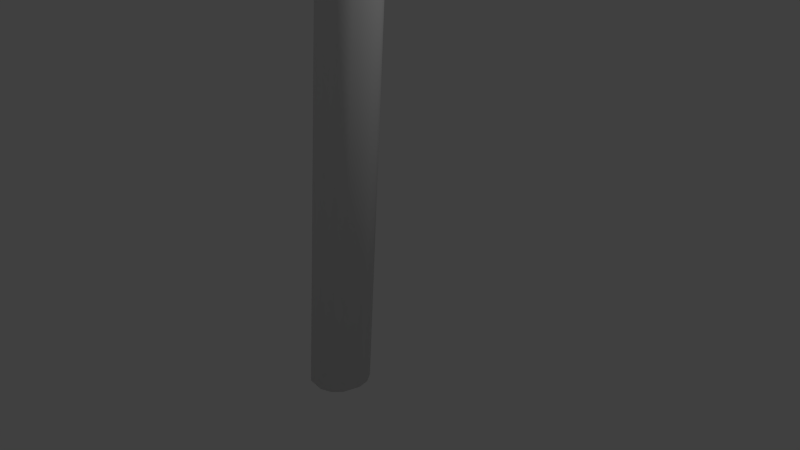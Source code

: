 # Source: Canudo.blend  (saved by Blender 2.68.0; exported with 4.5.12 LTS)
import bpy
from mathutils import Matrix  # noqa: F401  (used for matrix-valued properties, if any)

bpy.ops.wm.read_factory_settings(use_empty=True)
scene = bpy.context.scene
scene.name = 'Scene'

# ---- collections
col_collection_1 = bpy.data.collections.new('Collection 1'); scene.collection.children.link(col_collection_1)

# ---- world
world_world = bpy.data.worlds.new('World'); scene.world = world_world
world_world.color = (0.05088, 0.05088, 0.05088)
world_world.use_sun_shadow = False
world_world.sun_shadow_jitter_overblur = 0.0
world_world.cycles.sampling_method = 'MANUAL'
world_world.cycles.sample_map_resolution = 256

# ---- cameras
cam_camera = bpy.data.cameras.new('Camera')
cam_camera.clip_end = 100.0
cam_camera.lens = 35.0
cam_camera.sensor_width = 32.0
cam_camera.sensor_height = 18.0
cam_camera.ortho_scale = 7.314
cam_camera.dof.focus_distance = 0.0
cam_camera.dof.aperture_fstop = 128.0

# ---- lights
light_lamp = bpy.data.lights.new('Lamp', 'POINT')
light_lamp.transmission_factor = 0.0
light_lamp.cutoff_distance = 30.0
light_lamp.energy = 100.0
light_lamp.shadow_buffer_clip_start = 1.001
light_lamp.shadow_soft_size = 0.1
light_lamp.shadow_maximum_resolution = 0.006
light_lamp.use_absolute_resolution = True
light_lamp.cycles.use_multiple_importance_sampling = False

# ---- meshes
me_cylinder = bpy.data.meshes.new('Cylinder')
me_cylinder.from_pydata([(0.1926, -0.6459, -3.865), (0.1926, 0.9682, 16.55), (0.698, -0.916, -3.865), (0.698, 0.698, 16.55), (0.9239, -1.231, -3.865), (0.9239, 0.3827, 16.55), (0.9872, -1.614, -3.865), (0.9872, 7.451e-08, 16.55), (0.8208, -2.163, -3.865), (0.8208, -0.5485, 16.55), (0.5556, -2.446, -3.865), (0.5556, -0.8315, 16.55), (0.1926, -2.582, -3.865), (0.1926, -0.9682, 16.55), (-0.3778, -2.526, -3.865), (-0.3778, -0.912, 16.55), (-0.8208, -2.163, -3.865), (-0.8208, -0.5485, 16.55), (-0.9872, -1.614, -3.865), (-0.9872, 9.537e-07, 16.55), (-0.8208, -1.066, -3.865), (-0.8208, 0.5485, 16.55), (-0.3778, -0.702, -3.865), (-0.3778, 0.912, 16.55), (0.1926, 0.9343, 17.87), (0.698, 0.6736, 17.8), (0.9239, 0.3693, 17.71), (0.9872, 8.444e-08, 17.61), (0.8208, -0.5293, 17.47), (0.5556, -0.8024, 17.39), (0.1926, -0.9343, 17.36), (-0.3778, -0.8801, 17.37), (-0.8208, -0.5293, 17.47), (-0.9872, 9.288e-07, 17.61), (-0.8208, 0.5293, 17.76), (-0.3778, 0.8801, 17.85), (0.1926, 0.1572, 20.38), (0.698, -0.04893, 20.2), (0.9239, -0.2895, 20.0), (0.9872, -0.5814, 19.75), (0.8208, -0.9997, 19.4), (0.5556, -1.216, 19.21), (0.1926, -1.32, 19.13), (-0.3778, -1.277, 19.16), (-0.8208, -0.9997, 19.4), (-0.9872, -0.5814, 19.75), (-0.8208, -0.163, 20.11), (-0.3778, 0.1143, 20.34), (0.1926, -1.546, 22.24), (0.698, -1.657, 22.0), (0.9239, -1.787, 21.71), (0.9872, -1.945, 21.36), (0.8208, -2.171, 20.86), (0.5556, -2.287, 20.6), (0.1926, -2.344, 20.48), (-0.3778, -2.321, 20.53), (-0.8208, -2.171, 20.86), (-0.9872, -1.945, 21.36), (-0.8208, -1.719, 21.86), (-0.3778, -1.569, 22.19), (0.1926, -2.616, 22.64), (0.698, -2.65, 22.37), (0.9239, -2.69, 22.06), (0.9872, -2.738, 21.68), (0.8208, -2.807, 21.14), (0.5556, -2.842, 20.85), (0.1926, -2.86, 20.72), (-0.3778, -2.853, 20.77), (-0.8208, -2.807, 21.14), (-0.9872, -2.738, 21.68), (-0.8208, -2.669, 22.22), (-0.3778, -2.623, 22.58), (0.2298, -4.298, 22.79), (0.7219, -4.183, 22.52), (0.934, -4.087, 22.21), (0.9818, -3.991, 21.84), (0.7947, -3.881, 21.3), (0.5197, -3.843, 21.03), (0.1533, -3.849, 20.91), (-0.4118, -3.92, 20.97), (-0.838, -4.05, 21.33), (-0.9818, -4.194, 21.87), (-0.7947, -4.304, 22.4), (-0.3397, -4.343, 22.74), (0.3462, -5.74, 22.4), (0.8382, -5.549, 22.18), (1.05, -5.364, 21.91), (1.098, -5.161, 21.58), (0.9111, -4.896, 21.11), (0.6361, -4.778, 20.86), (0.2697, -4.745, 20.74), (-0.2954, -4.832, 20.78), (-0.7217, -5.065, 21.08), (-0.8654, -5.364, 21.55), (-0.6783, -5.629, 22.02), (-0.2233, -5.77, 22.34), (0.4105, -6.404, 21.99), (0.9025, -6.188, 21.79), (1.115, -5.972, 21.55), (1.163, -5.732, 21.25), (0.9754, -5.413, 20.81), (0.7004, -5.267, 20.58), (0.3339, -5.219, 20.46), (-0.2311, -5.311, 20.49), (-0.6574, -5.578, 20.77), (-0.8011, -5.93, 21.2), (-0.614, -6.249, 21.63), (-0.159, -6.427, 21.93), (0.4662, -7.314, 21.27), (0.9505, -7.067, 21.09), (1.153, -6.814, 20.88), (1.189, -6.526, 20.62), (0.9853, -6.137, 20.25), (0.7014, -5.954, 20.06), (0.3304, -5.887, 19.97), (-0.2335, -5.982, 20.01), (-0.649, -6.292, 20.25), (-0.7762, -6.712, 20.62), (-0.5721, -7.1, 20.99), (-0.1055, -7.326, 21.24), (0.5107, -8.012, 20.47), (0.9978, -7.734, 20.35), (1.203, -7.44, 20.2), (1.243, -7.101, 20.02), (1.044, -6.635, 19.75), (0.7618, -6.409, 19.61), (0.3917, -6.319, 19.54), (-0.1733, -6.414, 19.55), (-0.5924, -6.768, 19.72), (-0.7245, -7.261, 19.98), (-0.525, -7.727, 20.25), (-0.06112, -8.009, 20.43), (0.5429, -8.445, 19.64), (1.033, -8.153, 19.58), (1.242, -7.836, 19.5), (1.285, -7.464, 19.4), (1.09, -6.949, 19.24), (0.8109, -6.695, 19.15), (0.4418, -6.587, 19.1), (-0.124, -6.678, 19.1), (-0.5469, -7.055, 19.18), (-0.6842, -7.592, 19.33), (-0.4896, -8.108, 19.49), (-0.02884, -8.428, 19.6), (0.5698, -8.675, 18.77), (1.063, -8.383, 18.78), (1.275, -8.058, 18.77), (1.322, -7.674, 18.75), (1.133, -7.134, 18.71), (0.8559, -6.864, 18.68), (0.488, -6.744, 18.65), (-0.07878, -6.826, 18.63), (-0.5055, -7.208, 18.63), (-0.6483, -7.763, 18.65), (-0.4591, -8.302, 18.69), (-0.001676, -8.645, 18.74), (0.5955, -8.7, 17.74), (1.092, -8.429, 17.83), (1.308, -8.118, 17.92), (1.36, -7.745, 18.01), (1.178, -7.214, 18.13), (0.9054, -6.943, 18.18), (0.5391, -6.816, 18.19), (-0.02865, -6.88, 18.14), (-0.4603, -7.241, 18.03), (-0.6104, -7.777, 17.9), (-0.4283, -8.308, 17.78), (0.0245, -8.654, 17.72), (0.6493, -8.462, 16.74), (1.146, -8.191, 16.83), (1.362, -7.88, 16.92), (1.414, -7.507, 17.01), (1.232, -6.976, 17.13), (0.9592, -6.705, 17.18), (0.5929, -6.578, 17.19), (0.02515, -6.642, 17.14), (-0.4065, -7.003, 17.03), (-0.5566, -7.539, 16.9), (-0.3745, -8.07, 16.78), (0.07831, -8.416, 16.72), (0.708, -8.202, 15.65), (1.205, -7.931, 15.74), (1.421, -7.621, 15.83), (1.473, -7.247, 15.92), (1.291, -6.717, 16.03), (1.018, -6.446, 16.08), (0.6515, -6.318, 16.1), (0.08381, -6.382, 16.05), (-0.3478, -6.743, 15.94), (-0.4979, -7.28, 15.8), (-0.3159, -7.811, 15.69), (0.137, -8.157, 15.63), (0.7716, -7.921, 14.47), (1.268, -7.65, 14.56), (1.485, -7.339, 14.64), (1.537, -6.966, 14.73), (1.355, -6.435, 14.85), (1.082, -6.164, 14.9), (0.7152, -6.037, 14.91), (0.1475, -6.101, 14.86), (-0.2842, -6.462, 14.76), (-0.4342, -6.998, 14.62), (-0.2522, -7.529, 14.5), (0.2007, -7.875, 14.45)], [], [(0, 1, 3, 2), (4, 5, 7, 6), (11, 9, 28, 29), (10, 11, 13, 12), (12, 13, 15, 14), (16, 17, 19, 18), (20, 21, 23, 22), (6, 7, 9, 8), (22, 0, 2, 4, 6, 8, 10, 12, 14, 16, 18, 20), (1, 23, 35, 24), (17, 15, 31, 32), (7, 5, 26, 27), (21, 19, 33, 34), (13, 11, 29, 30), (23, 21, 34, 35), (15, 13, 30, 31), (5, 3, 25, 26), (3, 1, 24, 25), (41, 40, 52, 53), (31, 30, 42, 43), (24, 35, 47, 36), (27, 26, 38, 39), (25, 24, 36, 37), (35, 34, 46, 47), (28, 27, 39, 40), (34, 33, 45, 46), (32, 31, 43, 44), (30, 29, 41, 42), (26, 25, 37, 38), (42, 41, 53, 54), (44, 43, 55, 56), (46, 45, 57, 58), (45, 44, 56, 57), (38, 37, 49, 50), (37, 36, 48, 49), (36, 47, 59, 48), (47, 46, 58, 59), (39, 38, 50, 51), (55, 54, 66, 67), (51, 50, 62, 63), (49, 48, 60, 61), (54, 53, 65, 66), (50, 49, 61, 62), (48, 59, 71, 60), (58, 57, 69, 70), (56, 55, 67, 68), (66, 65, 77, 78), (70, 69, 81, 82), (62, 61, 73, 74), (60, 71, 83, 72), (63, 62, 74, 75), (61, 60, 72, 73), (71, 70, 82, 83), (68, 67, 79, 80), (65, 64, 76, 77), (90, 89, 101, 102), (75, 74, 86, 87), (73, 72, 84, 85), (83, 82, 94, 95), (78, 77, 89, 90), (80, 79, 91, 92), (79, 78, 90, 91), (74, 73, 85, 86), (72, 83, 95, 84), (82, 81, 93, 94), (81, 80, 92, 93), (86, 85, 97, 98), (84, 95, 107, 96), (87, 86, 98, 99), (89, 88, 100, 101), (95, 94, 106, 107), (94, 93, 105, 106), (92, 91, 103, 104), (99, 98, 110, 111), (97, 96, 108, 109), (102, 101, 113, 114), (104, 103, 115, 116), (100, 99, 111, 112), (106, 105, 117, 118), (101, 100, 112, 113), (98, 97, 109, 110), (96, 107, 119, 108), (107, 106, 118, 119), (105, 104, 116, 117), (115, 114, 126, 127), (111, 110, 122, 123), (117, 116, 128, 129), (113, 112, 124, 125), (119, 118, 130, 131), (116, 115, 127, 128), (114, 113, 125, 126), (112, 111, 123, 124), (110, 109, 121, 122), (108, 119, 131, 120), (118, 117, 129, 130), (126, 125, 137, 138), (128, 127, 139, 140), (124, 123, 135, 136), (130, 129, 141, 142), (122, 121, 133, 134), (121, 120, 132, 133), (120, 131, 143, 132), (129, 128, 140, 141), (125, 124, 136, 137), (123, 122, 134, 135), (131, 130, 142, 143), (135, 134, 146, 147), (141, 140, 152, 153), (137, 136, 148, 149), (143, 142, 154, 155), (138, 137, 149, 150), (142, 141, 153, 154), (140, 139, 151, 152), (139, 138, 150, 151), (136, 135, 147, 148), (134, 133, 145, 146), (132, 143, 155, 144), (150, 149, 161, 162), (154, 153, 165, 166), (146, 145, 157, 158), (144, 155, 167, 156), (151, 150, 162, 163), (147, 146, 158, 159), (155, 154, 166, 167), (153, 152, 164, 165), (152, 151, 163, 164), (149, 148, 160, 161), (148, 147, 159, 160), (159, 158, 170, 171), (157, 156, 168, 169), (167, 166, 178, 179), (162, 161, 173, 174), (164, 163, 175, 176), (160, 159, 171, 172), (166, 165, 177, 178), (165, 164, 176, 177), (163, 162, 174, 175), (161, 160, 172, 173), (158, 157, 169, 170), (183, 182, 194, 195), (170, 169, 181, 182), (2, 3, 5, 4), (180, 191, 203, 192), (76, 75, 87, 88), (176, 175, 187, 188), (168, 179, 191, 180), (14, 15, 17, 16), (175, 174, 186, 187), (8, 9, 11, 10), (171, 170, 182, 183), (156, 167, 179, 168), (177, 176, 188, 189), (127, 126, 138, 139), (173, 172, 184, 185), (169, 168, 180, 181), (178, 177, 189, 190), (18, 19, 21, 20), (91, 90, 102, 103), (174, 173, 185, 186), (172, 171, 183, 184), (88, 87, 99, 100), (67, 66, 78, 79), (133, 132, 144, 145), (181, 180, 192, 193), (191, 190, 202, 203), (43, 42, 54, 55), (186, 185, 197, 198), (184, 183, 195, 196), (109, 108, 120, 121), (93, 92, 104, 105), (190, 189, 201, 202), (188, 187, 199, 200), (192, 203, 202, 201, 200, 199, 198, 197, 196, 195, 194, 193), (85, 84, 96, 97), (145, 144, 156, 157), (22, 23, 1, 0), (69, 68, 80, 81), (189, 188, 200, 201), (187, 186, 198, 199), (185, 184, 196, 197), (182, 181, 193, 194), (57, 56, 68, 69), (103, 102, 114, 115), (52, 51, 63, 64), (64, 63, 75, 76), (40, 39, 51, 52), (9, 7, 27, 28), (77, 76, 88, 89), (53, 52, 64, 65), (29, 28, 40, 41), (19, 17, 32, 33), (33, 32, 44, 45), (179, 178, 190, 191), (59, 58, 70, 71)])
me_cylinder.polygons.foreach_set('use_smooth', [True] * 194)
_uv = me_cylinder.uv_layers.new(name='UVMap')
_uv.uv.foreach_set('vector', [0.7563, 0.9326, 0.752, 0.2535, 0.7692, 0.2533, 0.7735, 0.9324, 0.2008, 0.06438, 0.4117, 0.7115, 0.3994, 0.7142, 0.1885, 0.06712, 0.3719, 0.7218, 0.3815, 0.7189, 0.3892, 0.7482, 0.3794, 0.7487, 0.8254, 0.06276, 0.8199, 0.7428, 0.8082, 0.7428, 0.8136, 0.06273, 0.8136, 0.06273, 0.8082, 0.7428, 0.7891, 0.7427, 0.7946, 0.06267, 0.7171, 0.07275, 0.4761, 0.7107, 0.4585, 0.7054, 0.6994, 0.06748, 0.7231, 0.9324, 0.7188, 0.2533, 0.7331, 0.2535, 0.7374, 0.9326, 0.1885, 0.06712, 0.3994, 0.7142, 0.3815, 0.7189, 0.1705, 0.07179, 0.9307, 0.5324, 0.9131, 0.5397, 0.8944, 0.5359, 0.8842, 0.528, 0.8785, 0.5165, 0.8785, 0.4974, 0.8842, 0.4858, 0.8945, 0.4779, 0.9131, 0.4742, 0.9307, 0.4816, 0.9413, 0.4975, 0.9413, 0.5165, 0.752, 0.2535, 0.7331, 0.2535, 0.733, 0.2103, 0.7519, 0.2098, 0.7736, 0.7426, 0.7891, 0.7427, 0.7889, 0.77, 0.7735, 0.7731, 0.3994, 0.7142, 0.4117, 0.7115, 0.4203, 0.749, 0.4077, 0.7484, 0.441, 0.7006, 0.4585, 0.7054, 0.4487, 0.7393, 0.4305, 0.7392, 0.8082, 0.7428, 0.8199, 0.7428, 0.8198, 0.7708, 0.808, 0.7696, 0.7331, 0.2535, 0.7188, 0.2533, 0.7187, 0.2133, 0.733, 0.2103, 0.7891, 0.7427, 0.8082, 0.7428, 0.808, 0.7696, 0.7889, 0.77, 0.4117, 0.7115, 0.4216, 0.7097, 0.4305, 0.75, 0.4203, 0.749, 0.7692, 0.2533, 0.752, 0.2535, 0.7519, 0.2098, 0.7691, 0.2119, 0.3802, 0.8106, 0.389, 0.8141, 0.3624, 0.8703, 0.3563, 0.8636, 0.7889, 0.77, 0.808, 0.7696, 0.8086, 0.8284, 0.7896, 0.8296, 0.7519, 0.2098, 0.733, 0.2103, 0.7338, 0.1269, 0.7527, 0.1257, 0.4077, 0.7484, 0.4203, 0.749, 0.4168, 0.8278, 0.4055, 0.8219, 0.7691, 0.2119, 0.7519, 0.2098, 0.7527, 0.1257, 0.7698, 0.1313, 0.733, 0.2103, 0.7187, 0.2133, 0.7194, 0.1346, 0.7338, 0.1269, 0.3892, 0.7482, 0.4077, 0.7484, 0.4055, 0.8219, 0.389, 0.8141, 0.4305, 0.7392, 0.4487, 0.7393, 0.4474, 0.8131, 0.4308, 0.8207, 0.7735, 0.7731, 0.7889, 0.77, 0.7896, 0.8296, 0.7742, 0.8374, 0.808, 0.7696, 0.8198, 0.7708, 0.8205, 0.8314, 0.8086, 0.8284, 0.4203, 0.749, 0.4305, 0.75, 0.4258, 0.8332, 0.4168, 0.8278, 0.8086, 0.8284, 0.8205, 0.8314, 0.8226, 0.8777, 0.8106, 0.8735, 0.7742, 0.8374, 0.7896, 0.8296, 0.7916, 0.8752, 0.7766, 0.8862, 0.4308, 0.8207, 0.4474, 0.8131, 0.4761, 0.8771, 0.4644, 0.8912, 0.4474, 0.8131, 0.4642, 0.8058, 0.4881, 0.8634, 0.4761, 0.8771, 0.4168, 0.8278, 0.4258, 0.8332, 0.3877, 0.9034, 0.3816, 0.8945, 0.7698, 0.1313, 0.7527, 0.1257, 0.7548, 0.06261, 0.7718, 0.07071, 0.7527, 0.1257, 0.7338, 0.1269, 0.7359, 0.06435, 0.7548, 0.06261, 0.8699, 0.06261, 0.8866, 0.07055, 0.8765, 0.1265, 0.8594, 0.123, 0.4055, 0.8219, 0.4168, 0.8278, 0.3816, 0.8945, 0.3739, 0.8843, 0.8661, 0.8504, 0.8473, 0.8488, 0.8474, 0.8316, 0.8662, 0.8326, 0.3739, 0.8843, 0.3816, 0.8945, 0.3551, 0.9127, 0.3507, 0.9006, 0.8262, 0.1271, 0.8405, 0.1233, 0.8397, 0.1597, 0.8254, 0.161, 0.8473, 0.8488, 0.8349, 0.8502, 0.835, 0.8316, 0.8474, 0.8316, 0.3816, 0.8945, 0.3877, 0.9034, 0.3585, 0.9231, 0.3551, 0.9127, 0.8405, 0.1233, 0.8594, 0.123, 0.8586, 0.159, 0.8397, 0.1597, 0.4644, 0.8912, 0.4761, 0.8771, 0.4985, 0.8946, 0.4914, 0.9116, 0.8798, 0.8558, 0.8661, 0.8504, 0.8662, 0.8326, 0.88, 0.8346, 0.8474, 0.8316, 0.835, 0.8316, 0.8371, 0.7983, 0.8496, 0.7987, 0.4914, 0.9116, 0.4985, 0.8946, 0.5434, 0.9141, 0.5421, 0.9323, 0.3551, 0.9127, 0.3585, 0.9231, 0.3101, 0.9395, 0.3111, 0.9282, 0.8397, 0.1597, 0.8586, 0.159, 0.8597, 0.2165, 0.8408, 0.2159, 0.3507, 0.9006, 0.3551, 0.9127, 0.3111, 0.9282, 0.3113, 0.9152, 0.8254, 0.161, 0.8397, 0.1597, 0.8408, 0.2159, 0.8267, 0.2122, 0.8586, 0.159, 0.8757, 0.1589, 0.877, 0.2136, 0.8597, 0.2165, 0.88, 0.8346, 0.8662, 0.8326, 0.8683, 0.797, 0.8818, 0.7931, 0.835, 0.8316, 0.8255, 0.8323, 0.8274, 0.7966, 0.8371, 0.7983, 0.8474, 0.7687, 0.835, 0.7671, 0.8342, 0.7508, 0.8466, 0.753, 0.3113, 0.9152, 0.3111, 0.9282, 0.2676, 0.9279, 0.2717, 0.9157, 0.8267, 0.2122, 0.8408, 0.2159, 0.843, 0.263, 0.8284, 0.2569, 0.8597, 0.2165, 0.877, 0.2136, 0.8788, 0.2568, 0.8619, 0.263, 0.8496, 0.7987, 0.8371, 0.7983, 0.835, 0.7671, 0.8474, 0.7687, 0.8818, 0.7931, 0.8683, 0.797, 0.8662, 0.7666, 0.8799, 0.7593, 0.8683, 0.797, 0.8496, 0.7987, 0.8474, 0.7687, 0.8662, 0.7666, 0.3111, 0.9282, 0.3101, 0.9395, 0.2634, 0.9386, 0.2676, 0.9279, 0.8408, 0.2159, 0.8597, 0.2165, 0.8619, 0.263, 0.843, 0.263, 0.5421, 0.9323, 0.5434, 0.9141, 0.5838, 0.915, 0.588, 0.9328, 0.5434, 0.9141, 0.5438, 0.8958, 0.5786, 0.8975, 0.5838, 0.915, 0.2676, 0.9279, 0.2634, 0.9386, 0.2398, 0.9309, 0.2452, 0.9208, 0.843, 0.263, 0.8619, 0.263, 0.8643, 0.2839, 0.8454, 0.2842, 0.2717, 0.9157, 0.2676, 0.9279, 0.2452, 0.9208, 0.2507, 0.9091, 0.2779, 0.8909, 0.2763, 0.8989, 0.2574, 0.8931, 0.2599, 0.8853, 0.8619, 0.263, 0.8788, 0.2568, 0.8809, 0.2765, 0.8643, 0.2839, 0.588, 0.9328, 0.5838, 0.915, 0.6052, 0.9089, 0.6115, 0.9261, 0.8799, 0.7593, 0.8662, 0.7666, 0.8654, 0.7507, 0.8792, 0.7423, 0.2507, 0.9091, 0.2452, 0.9208, 0.2128, 0.9054, 0.2201, 0.8948, 0.2398, 0.9309, 0.2337, 0.9404, 0.1987, 0.9239, 0.206, 0.9148, 0.8466, 0.753, 0.8342, 0.7508, 0.8364, 0.7282, 0.8488, 0.7309, 0.598, 0.8921, 0.5923, 0.8814, 0.6182, 0.8721, 0.6256, 0.8823, 0.2574, 0.8931, 0.2507, 0.9091, 0.2201, 0.8948, 0.2296, 0.8805, 0.6115, 0.9261, 0.6052, 0.9089, 0.6355, 0.8978, 0.6447, 0.9135, 0.2599, 0.8853, 0.2574, 0.8931, 0.2296, 0.8805, 0.2337, 0.8738, 0.2452, 0.9208, 0.2398, 0.9309, 0.206, 0.9148, 0.2128, 0.9054, 0.8454, 0.2842, 0.8643, 0.2839, 0.8697, 0.3121, 0.8509, 0.3127, 0.8643, 0.2839, 0.8809, 0.2765, 0.8862, 0.3033, 0.8697, 0.3121, 0.6052, 0.9089, 0.598, 0.8921, 0.6256, 0.8823, 0.6355, 0.8978, 0.8676, 0.7285, 0.8488, 0.7309, 0.8485, 0.7166, 0.8673, 0.7142, 0.2201, 0.8948, 0.2128, 0.9054, 0.1873, 0.8883, 0.1969, 0.8796, 0.6355, 0.8978, 0.6256, 0.8823, 0.6458, 0.8697, 0.6591, 0.8825, 0.2337, 0.8738, 0.2296, 0.8805, 0.2097, 0.868, 0.2155, 0.8625, 0.8621, 0.3129, 0.8785, 0.3202, 0.8769, 0.3451, 0.8606, 0.3398, 0.6256, 0.8823, 0.6182, 0.8721, 0.6363, 0.8617, 0.6458, 0.8697, 0.8522, 0.7118, 0.8396, 0.7142, 0.8378, 0.6993, 0.8503, 0.6975, 0.2296, 0.8805, 0.2201, 0.8948, 0.1969, 0.8796, 0.2097, 0.868, 0.2128, 0.9054, 0.206, 0.9148, 0.1787, 0.8959, 0.1873, 0.8883, 0.8431, 0.3127, 0.8621, 0.3129, 0.8606, 0.3398, 0.8416, 0.3395, 0.6447, 0.9135, 0.6355, 0.8978, 0.6591, 0.8825, 0.6716, 0.8956, 0.8503, 0.6975, 0.8378, 0.6993, 0.8366, 0.6842, 0.8491, 0.6831, 0.6458, 0.8697, 0.6363, 0.8617, 0.649, 0.8496, 0.66, 0.8553, 0.2097, 0.868, 0.1969, 0.8796, 0.1804, 0.8623, 0.1956, 0.8538, 0.6716, 0.8956, 0.6591, 0.8825, 0.6758, 0.8647, 0.6909, 0.8748, 0.1873, 0.8883, 0.1787, 0.8959, 0.1592, 0.8742, 0.1692, 0.8686, 0.8262, 0.3443, 0.8416, 0.3395, 0.841, 0.3672, 0.8255, 0.3699, 0.8416, 0.3395, 0.8606, 0.3398, 0.8601, 0.3674, 0.841, 0.3672, 0.6591, 0.8825, 0.6458, 0.8697, 0.66, 0.8553, 0.6758, 0.8647, 0.8378, 0.6993, 0.8279, 0.7036, 0.8268, 0.6867, 0.8366, 0.6842, 0.1969, 0.8796, 0.1873, 0.8883, 0.1692, 0.8686, 0.1804, 0.8623, 0.8606, 0.3398, 0.8769, 0.3451, 0.8763, 0.3705, 0.8601, 0.3674, 0.1804, 0.8623, 0.1692, 0.8686, 0.1563, 0.8465, 0.1686, 0.8428, 0.6758, 0.8647, 0.66, 0.8553, 0.6701, 0.8391, 0.6875, 0.8448, 0.8366, 0.6842, 0.8268, 0.6867, 0.826, 0.669, 0.8357, 0.6684, 0.8601, 0.3674, 0.8763, 0.3705, 0.8762, 0.3969, 0.8603, 0.3963, 0.8491, 0.6831, 0.8366, 0.6842, 0.8357, 0.6684, 0.8481, 0.6681, 0.6909, 0.8748, 0.6758, 0.8647, 0.6875, 0.8448, 0.7045, 0.8513, 0.8811, 0.6877, 0.8677, 0.6839, 0.8669, 0.6683, 0.8805, 0.6693, 0.8677, 0.6839, 0.8491, 0.6831, 0.8481, 0.6681, 0.8669, 0.6683, 0.1956, 0.8538, 0.1804, 0.8623, 0.1686, 0.8428, 0.1855, 0.8379, 0.1692, 0.8686, 0.1592, 0.8742, 0.1456, 0.8498, 0.1563, 0.8465, 0.841, 0.3672, 0.8601, 0.3674, 0.8603, 0.3963, 0.8412, 0.3963, 0.8481, 0.6681, 0.8357, 0.6684, 0.8348, 0.6516, 0.8471, 0.6525, 0.7045, 0.8513, 0.6875, 0.8448, 0.695, 0.8208, 0.7132, 0.8222, 0.1563, 0.8465, 0.1456, 0.8498, 0.1368, 0.8196, 0.1478, 0.8194, 0.8412, 0.3963, 0.8603, 0.3963, 0.8611, 0.4301, 0.8421, 0.4304, 0.8669, 0.6683, 0.8481, 0.6681, 0.8471, 0.6525, 0.866, 0.6521, 0.1686, 0.8428, 0.1563, 0.8465, 0.1478, 0.8194, 0.1606, 0.8193, 0.8603, 0.3963, 0.8762, 0.3969, 0.8768, 0.4274, 0.8611, 0.4301, 0.6875, 0.8448, 0.6701, 0.8391, 0.6767, 0.8203, 0.695, 0.8208, 0.8805, 0.6693, 0.8669, 0.6683, 0.866, 0.6521, 0.88, 0.6494, 0.8357, 0.6684, 0.826, 0.669, 0.8254, 0.6496, 0.8348, 0.6516, 0.1855, 0.8379, 0.1686, 0.8428, 0.1606, 0.8193, 0.1785, 0.8196, 0.1606, 0.8193, 0.1478, 0.8194, 0.1478, 0.7851, 0.1606, 0.785, 0.826, 0.4282, 0.8421, 0.4304, 0.8425, 0.4638, 0.8264, 0.4616, 0.8611, 0.4301, 0.8768, 0.4274, 0.8772, 0.4607, 0.8616, 0.4635, 0.8471, 0.6525, 0.8348, 0.6516, 0.8351, 0.6181, 0.8474, 0.619, 0.88, 0.6494, 0.866, 0.6521, 0.8662, 0.6186, 0.8803, 0.6159, 0.1785, 0.8196, 0.1606, 0.8193, 0.1606, 0.785, 0.1785, 0.7853, 0.7132, 0.8222, 0.695, 0.8208, 0.6967, 0.7866, 0.7149, 0.788, 0.695, 0.8208, 0.6767, 0.8203, 0.6784, 0.7862, 0.6967, 0.7866, 0.866, 0.6521, 0.8471, 0.6525, 0.8474, 0.619, 0.8662, 0.6186, 0.8348, 0.6516, 0.8254, 0.6496, 0.8257, 0.6161, 0.8351, 0.6181, 0.1478, 0.8194, 0.1368, 0.8196, 0.1368, 0.7853, 0.1478, 0.7851, 0.1606, 0.7476, 0.1478, 0.7477, 0.1477, 0.7071, 0.1606, 0.7071, 0.1478, 0.7851, 0.1368, 0.7853, 0.1368, 0.7479, 0.1478, 0.7477, 0.2107, 0.06261, 0.4216, 0.7097, 0.4117, 0.7115, 0.2008, 0.06438, 0.843, 0.5002, 0.8621, 0.4998, 0.8626, 0.5393, 0.8435, 0.5397, 0.3105, 0.8978, 0.3113, 0.9152, 0.2717, 0.9157, 0.2763, 0.8989, 0.8803, 0.6159, 0.8662, 0.6186, 0.8665, 0.582, 0.8806, 0.5793, 0.8425, 0.4638, 0.8616, 0.4635, 0.8621, 0.4998, 0.843, 0.5002, 0.7946, 0.06267, 0.7891, 0.7427, 0.7736, 0.7426, 0.7791, 0.06261, 0.8662, 0.6186, 0.8474, 0.619, 0.8477, 0.5825, 0.8665, 0.582, 0.1705, 0.07179, 0.3815, 0.7189, 0.3719, 0.7218, 0.161, 0.0747, 0.1606, 0.785, 0.1478, 0.7851, 0.1478, 0.7477, 0.1606, 0.7476, 0.8421, 0.4304, 0.8611, 0.4301, 0.8616, 0.4635, 0.8425, 0.4638, 0.6967, 0.7866, 0.6784, 0.7862, 0.6802, 0.749, 0.6985, 0.7494, 0.869, 0.699, 0.8503, 0.6975, 0.8491, 0.6831, 0.8677, 0.6839, 0.8351, 0.6181, 0.8257, 0.6161, 0.826, 0.5796, 0.8354, 0.5816, 0.8264, 0.4616, 0.8425, 0.4638, 0.843, 0.5002, 0.8269, 0.498, 0.7149, 0.788, 0.6967, 0.7866, 0.6985, 0.7494, 0.7167, 0.7508, 0.6994, 0.06748, 0.4585, 0.7054, 0.441, 0.7006, 0.682, 0.06261, 0.8662, 0.7666, 0.8474, 0.7687, 0.8466, 0.753, 0.8654, 0.7507, 0.8474, 0.619, 0.8351, 0.6181, 0.8354, 0.5816, 0.8477, 0.5825, 0.1785, 0.7853, 0.1606, 0.785, 0.1606, 0.7476, 0.1785, 0.7479, 0.2763, 0.8989, 0.2717, 0.9157, 0.2507, 0.9091, 0.2574, 0.8931, 0.8662, 0.8326, 0.8474, 0.8316, 0.8496, 0.7987, 0.8683, 0.797, 0.8255, 0.3699, 0.841, 0.3672, 0.8412, 0.3963, 0.8254, 0.3968, 0.8269, 0.498, 0.843, 0.5002, 0.8435, 0.5397, 0.8275, 0.5375, 0.8621, 0.4998, 0.8777, 0.4971, 0.8783, 0.5366, 0.8626, 0.5393, 0.7896, 0.8296, 0.8086, 0.8284, 0.8106, 0.8735, 0.7916, 0.8752, 0.8477, 0.5825, 0.8354, 0.5816, 0.8357, 0.5419, 0.848, 0.5429, 0.1785, 0.7479, 0.1606, 0.7476, 0.1606, 0.7071, 0.1784, 0.7073, 0.206, 0.9148, 0.1987, 0.9239, 0.17, 0.9032, 0.1787, 0.8959, 0.5838, 0.915, 0.5786, 0.8975, 0.598, 0.8921, 0.6052, 0.9089, 0.7167, 0.7508, 0.6985, 0.7494, 0.7006, 0.709, 0.7187, 0.7104, 0.8806, 0.5793, 0.8665, 0.582, 0.8669, 0.5424, 0.8809, 0.5397, 0.9131, 0.3127, 0.9308, 0.32, 0.9414, 0.3355, 0.9414, 0.3541, 0.9308, 0.3694, 0.9132, 0.3763, 0.8945, 0.3725, 0.8843, 0.3647, 0.8785, 0.3534, 0.8785, 0.3348, 0.8842, 0.3236, 0.8944, 0.3161, 0.8284, 0.2569, 0.843, 0.263, 0.8454, 0.2842, 0.8305, 0.2773, 0.8254, 0.3968, 0.8412, 0.3963, 0.8421, 0.4304, 0.826, 0.4282, 0.7374, 0.9326, 0.7331, 0.2535, 0.752, 0.2535, 0.7563, 0.9326, 0.4985, 0.8946, 0.5059, 0.8781, 0.5438, 0.8958, 0.5434, 0.9141, 0.6985, 0.7494, 0.6802, 0.749, 0.6823, 0.7085, 0.7006, 0.709, 0.8665, 0.582, 0.8477, 0.5825, 0.848, 0.5429, 0.8669, 0.5424, 0.8354, 0.5816, 0.826, 0.5796, 0.8263, 0.5399, 0.8357, 0.5419, 0.1478, 0.7477, 0.1368, 0.7479, 0.1367, 0.7073, 0.1477, 0.7071, 0.4761, 0.8771, 0.4881, 0.8634, 0.5059, 0.8781, 0.4985, 0.8946, 0.8654, 0.7507, 0.8466, 0.753, 0.8488, 0.7309, 0.8676, 0.7285, 0.3624, 0.8703, 0.3739, 0.8843, 0.3507, 0.9006, 0.344, 0.8841, 0.344, 0.8841, 0.3507, 0.9006, 0.3113, 0.9152, 0.3105, 0.8978, 0.389, 0.8141, 0.4055, 0.8219, 0.3739, 0.8843, 0.3624, 0.8703, 0.3815, 0.7189, 0.3994, 0.7142, 0.4077, 0.7484, 0.3892, 0.7482, 0.8371, 0.7983, 0.8274, 0.7966, 0.8254, 0.7627, 0.835, 0.7671, 0.3563, 0.8636, 0.3624, 0.8703, 0.344, 0.8841, 0.3403, 0.876, 0.3794, 0.7487, 0.3892, 0.7482, 0.389, 0.8141, 0.3802, 0.8106, 0.4585, 0.7054, 0.4761, 0.7107, 0.467, 0.7398, 0.4487, 0.7393, 0.4487, 0.7393, 0.467, 0.7398, 0.4642, 0.8058, 0.4474, 0.8131, 0.8616, 0.4635, 0.8772, 0.4607, 0.8777, 0.4971, 0.8621, 0.4998, 0.8594, 0.123, 0.8765, 0.1265, 0.8757, 0.1589, 0.8586, 0.159])
me_cylinder.use_remesh_preserve_volume = False
me_cylinder.use_remesh_preserve_attributes = False
me_cylinder.use_mirror_vertex_groups = False
me_cylinder.update()

# ---- objects
ob_cylinder = bpy.data.objects.new('Cylinder', me_cylinder)
ob_lamp = bpy.data.objects.new('Lamp', light_lamp)
ob_camera = bpy.data.objects.new('Camera', cam_camera)

# ---- transforms, parenting, visibility, modifiers, constraints
ob_cylinder.location = (0.0, 0.0, 0.0)
ob_cylinder.scale = (0.4008, 0.4008, 0.4008)
ob_cylinder.lineart.crease_threshold = 0.0
ob_lamp.location = (4.076, 1.005, 5.904)
ob_lamp.rotation_euler = (0.6503, 0.05522, 1.866)
ob_lamp.lock_rotations_4d = False
ob_lamp.empty_display_type = 'ARROWS'
ob_lamp.color = (0.0, 0.0, 0.0, 0.0)
ob_lamp.lineart.crease_threshold = 0.0
ob_camera.location = (7.481, -6.508, 5.344)
ob_camera.rotation_euler = (1.109, 0.01082, 0.8149)
ob_camera.lock_rotations_4d = False
ob_camera.empty_display_type = 'ARROWS'
ob_camera.color = (0.0, 0.0, 0.0, 0.0)
ob_camera.display_type = 'WIRE'
ob_camera.lineart.crease_threshold = 0.0

# ---- collection membership
col_collection_1.objects.link(ob_cylinder)
col_collection_1.objects.link(ob_lamp)
col_collection_1.objects.link(ob_camera)

# ---- scene / render settings (as saved in the file)
scene.camera = ob_camera
scene.frame_start = 1; scene.frame_end = 250; scene.frame_set(1)
scene.render.engine = 'BLENDER_EEVEE_NEXT'
scene.render.image_settings.color_mode = 'RGB'
scene.render.image_settings.compression = 90
scene.render.resolution_percentage = 50
scene.render.dither_intensity = 0.0
scene.cycles.use_denoising = False
scene.cycles.samples = 10
scene.cycles.sampling_pattern = 'TABULATED_SOBOL'
scene.cycles.light_sampling_threshold = 0.0
scene.cycles.use_adaptive_sampling = False
scene.cycles.use_light_tree = False
scene.cycles.blur_glossy = 0.0
scene.cycles.volume_bounces = 1
scene.cycles.pixel_filter_type = 'GAUSSIAN'
scene.cycles.sample_clamp_indirect = 0.0
scene.view_settings.view_transform = 'Standard'
bpy.context.view_layer.update()
